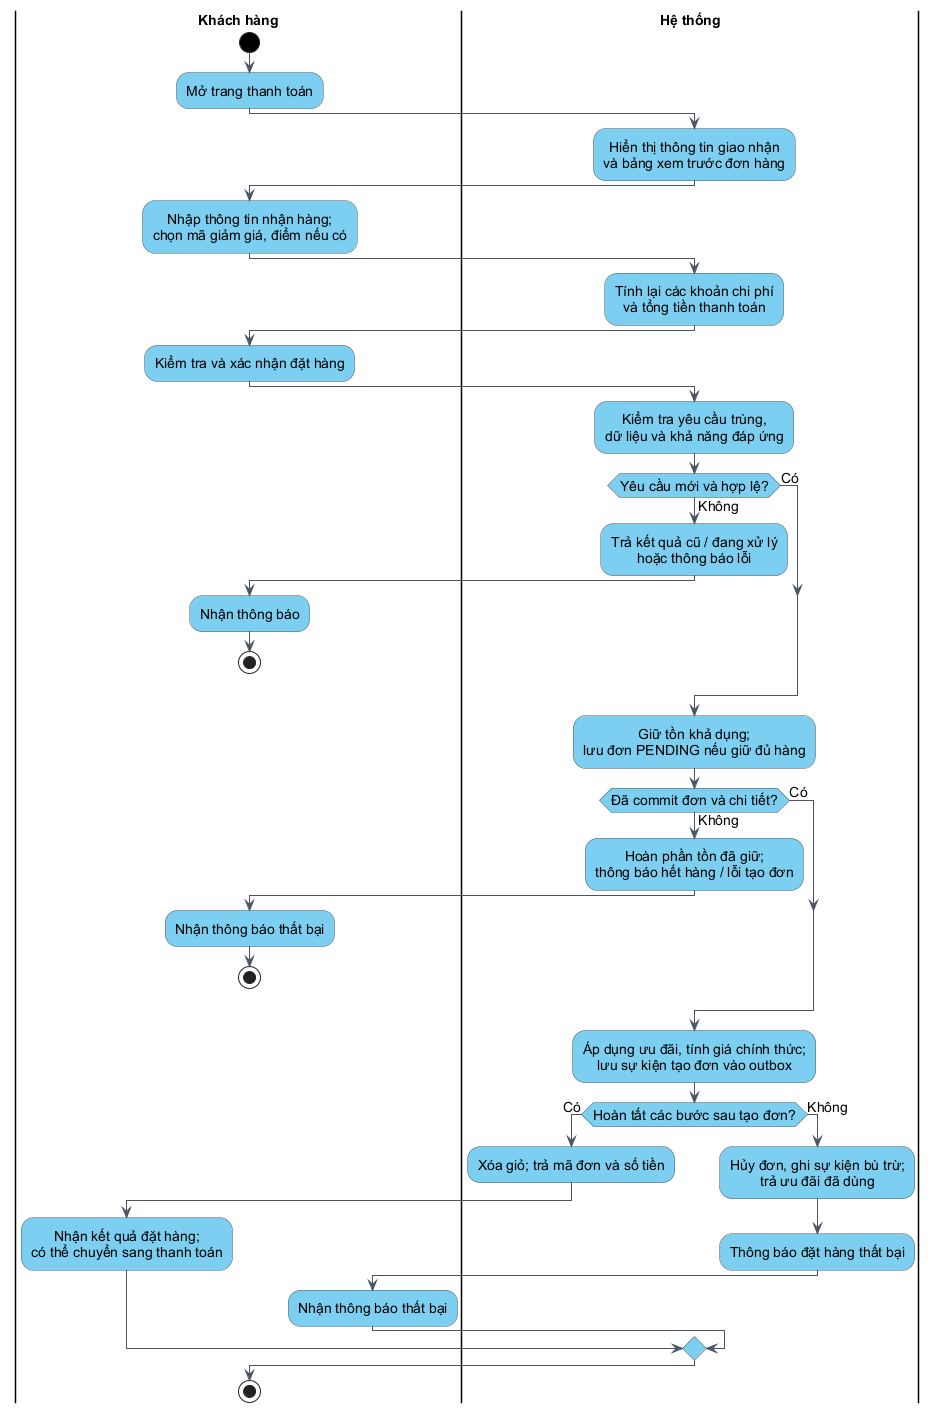

The diagram above was rendered by PlantUML. Its source (embedded in the PNG):
@startuml
skinparam backgroundColor white
skinparam defaultFontName Arial
skinparam defaultFontSize 14
skinparam shadowing false
skinparam ArrowColor #4B5563
skinparam ArrowThickness 1
skinparam defaultTextAlignment center
skinparam actorBorderColor #4B5563
skinparam actorBackgroundColor #7DCFF0
skinparam activityBackgroundColor #7DCFF0
skinparam activityBorderColor #4B5563
skinparam activityDiamondBackgroundColor #7DCFF0
skinparam activityDiamondBorderColor #4B5563
skinparam activityStartColor black
skinparam activityEndColor black
skinparam swimlaneBorderColor black
skinparam swimlaneBorderThickness 1.5
skinparam swimlaneTitleBackgroundColor white
skinparam swimlaneTitleFontStyle bold

|Khách hàng|
start
:Mở trang thanh toán;
|Hệ thống|
:Hiển thị thông tin giao nhận\nvà bảng xem trước đơn hàng;
|Khách hàng|
:Nhập thông tin nhận hàng;\nchọn mã giảm giá, điểm nếu có;
|Hệ thống|
:Tính lại các khoản chi phí\nvà tổng tiền thanh toán;
|Khách hàng|
:Kiểm tra và xác nhận đặt hàng;
|Hệ thống|
:Kiểm tra yêu cầu trùng,\ndữ liệu và khả năng đáp ứng;
if (Yêu cầu mới và hợp lệ?) then (Không)
  :Trả kết quả cũ / đang xử lý\nhoặc thông báo lỗi;
  |Khách hàng|
  :Nhận thông báo;
  stop
else (Có)
endif
|Hệ thống|
:Giữ tồn khả dụng;\nlưu đơn PENDING nếu giữ đủ hàng;
if (Đã commit đơn và chi tiết?) then (Không)
  :Hoàn phần tồn đã giữ;\nthông báo hết hàng / lỗi tạo đơn;
  |Khách hàng|
  :Nhận thông báo thất bại;
  stop
else (Có)
endif
|Hệ thống|
:Áp dụng ưu đãi, tính giá chính thức;\nlưu sự kiện tạo đơn vào outbox;
if (Hoàn tất các bước sau tạo đơn?) then (Có)
  :Xóa giỏ; trả mã đơn và số tiền;
  |Khách hàng|
  :Nhận kết quả đặt hàng;\ncó thể chuyển sang thanh toán;
else (Không)
  |Hệ thống|
  :Hủy đơn, ghi sự kiện bù trừ;\ntrả ưu đãi đã dùng;
  :Thông báo đặt hàng thất bại;
  |Khách hàng|
  :Nhận thông báo thất bại;
endif
stop
@enduml